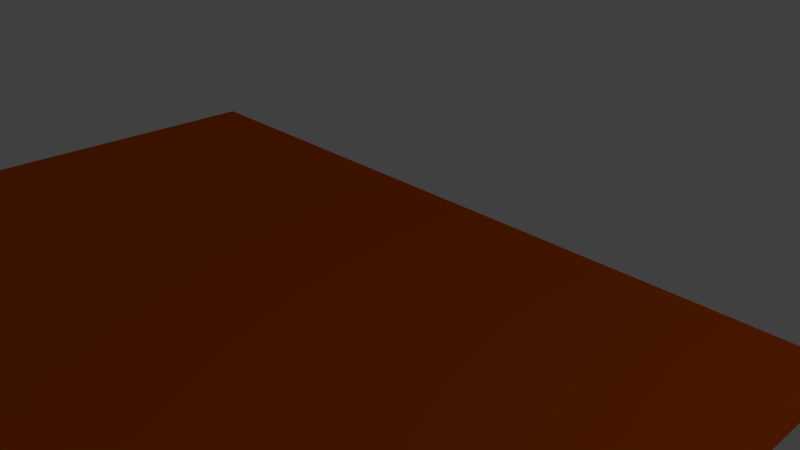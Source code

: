 # Source: wall2d.blend  (saved by Blender 2.77.0; exported with 4.5.12 LTS)
import bpy
from mathutils import Matrix  # noqa: F401  (used for matrix-valued properties, if any)

bpy.ops.wm.read_factory_settings(use_empty=True)
scene = bpy.context.scene
scene.name = 'Scene'

# ---- collections
col_collection_1 = bpy.data.collections.new('Collection 1'); scene.collection.children.link(col_collection_1)

# ---- materials (node trees are filled in below, after node groups)
mat_material_001 = bpy.data.materials.new('Material.001')
mat_material_001.alpha_threshold = 0.0
mat_material_001.use_transparent_shadow = False
mat_material_001.diffuse_color = (0.8, 0.1138, 0.0, 1.0)
mat_material_001.roughness = 0.5
mat_material_001.line_color = (0.0, 0.0, 0.0, 1.0)

# ---- material node trees

# ---- world
world_world = bpy.data.worlds.new('World'); scene.world = world_world
world_world.color = (0.05088, 0.05088, 0.05088)
world_world.use_sun_shadow = False
world_world.sun_shadow_jitter_overblur = 0.0
world_world.cycles.sampling_method = 'MANUAL'

# ---- cameras
cam_camera = bpy.data.cameras.new('Camera')
cam_camera.clip_end = 100.0
cam_camera.lens = 35.0
cam_camera.sensor_width = 32.0
cam_camera.sensor_height = 18.0
cam_camera.ortho_scale = 7.314
cam_camera.dof.focus_distance = 0.0
cam_camera.dof.aperture_fstop = 128.0

# ---- lights
light_lamp = bpy.data.lights.new('Lamp', 'POINT')
light_lamp.transmission_factor = 0.0
light_lamp.cutoff_distance = 30.0
light_lamp.energy = 100.0
light_lamp.shadow_buffer_clip_start = 1.001
light_lamp.shadow_soft_size = 0.1
light_lamp.shadow_maximum_resolution = 0.006
light_lamp.use_absolute_resolution = True

# ---- meshes
me_cube = bpy.data.meshes.new('Cube')
me_cube.from_pydata([(1.0, 1.0, -1.0), (1.0, -1.0, -1.0), (-1.0, -1.0, -1.0), (-1.0, 1.0, -1.0), (1.0, 1.0, 1.0), (1.0, -1.0, 1.0), (-1.0, -1.0, 1.0), (-1.0, 1.0, 1.0)], [], [(0, 1, 2, 3), (4, 7, 6, 5), (0, 4, 5, 1), (1, 5, 6, 2), (2, 6, 7, 3), (4, 0, 3, 7)])
me_cube.materials.append(mat_material_001)
me_cube.use_remesh_preserve_volume = False
me_cube.use_remesh_preserve_attributes = False
me_cube.use_mirror_vertex_groups = False
me_cube.update()
me_cube_001 = bpy.data.meshes.new('Cube.001')
me_cube_001.from_pydata([(1.0, 1.0, -1.0), (1.0, -1.0, -1.0), (-1.0, -1.0, -1.0), (-1.0, 1.0, -1.0), (1.0, 1.0, 1.0), (1.0, -1.0, 1.0), (-1.0, -1.0, 1.0), (-1.0, 1.0, 1.0)], [], [(0, 1, 2, 3), (4, 7, 6, 5), (0, 4, 5, 1), (1, 5, 6, 2), (2, 6, 7, 3), (4, 0, 3, 7)])
me_cube_001.materials.append(mat_material_001)
me_cube_001.use_remesh_preserve_volume = False
me_cube_001.use_remesh_preserve_attributes = False
me_cube_001.use_mirror_vertex_groups = False
me_cube_001.update()
me_cube_002 = bpy.data.meshes.new('Cube.002')
me_cube_002.from_pydata([(1.0, 1.0, -1.0), (1.0, -1.0, -1.0), (-1.0, -1.0, -1.0), (-1.0, 1.0, -1.0), (1.0, 1.0, 1.0), (1.0, -1.0, 1.0), (-1.0, -1.0, 1.0), (-1.0, 1.0, 1.0)], [], [(0, 1, 2, 3), (4, 7, 6, 5), (0, 4, 5, 1), (1, 5, 6, 2), (2, 6, 7, 3), (4, 0, 3, 7)])
me_cube_002.materials.append(mat_material_001)
me_cube_002.use_remesh_preserve_volume = False
me_cube_002.use_remesh_preserve_attributes = False
me_cube_002.use_mirror_vertex_groups = False
me_cube_002.update()
me_cube_003 = bpy.data.meshes.new('Cube.003')
me_cube_003.from_pydata([(1.0, 1.0, -1.0), (1.0, -1.0, -1.0), (-1.0, -1.0, -1.0), (-1.0, 1.0, -1.0), (1.0, 1.0, 1.0), (1.0, -1.0, 1.0), (-1.0, -1.0, 1.0), (-1.0, 1.0, 1.0)], [], [(0, 1, 2, 3), (4, 7, 6, 5), (0, 4, 5, 1), (1, 5, 6, 2), (2, 6, 7, 3), (4, 0, 3, 7)])
me_cube_003.materials.append(mat_material_001)
me_cube_003.use_remesh_preserve_volume = False
me_cube_003.use_remesh_preserve_attributes = False
me_cube_003.use_mirror_vertex_groups = False
me_cube_003.update()
me_cube_004 = bpy.data.meshes.new('Cube.004')
me_cube_004.from_pydata([(1.0, 1.0, -1.0), (1.0, -1.0, -1.0), (-1.0, -1.0, -1.0), (-1.0, 1.0, -1.0), (1.0, 1.0, 1.0), (1.0, -1.0, 1.0), (-1.0, -1.0, 1.0), (-1.0, 1.0, 1.0)], [], [(0, 1, 2, 3), (4, 7, 6, 5), (0, 4, 5, 1), (1, 5, 6, 2), (2, 6, 7, 3), (4, 0, 3, 7)])
me_cube_004.materials.append(mat_material_001)
me_cube_004.use_remesh_preserve_volume = False
me_cube_004.use_remesh_preserve_attributes = False
me_cube_004.use_mirror_vertex_groups = False
me_cube_004.update()
me_cube_005 = bpy.data.meshes.new('Cube.005')
me_cube_005.from_pydata([(1.0, 1.0, -1.0), (1.0, -1.0, -1.0), (-1.0, -1.0, -1.0), (-1.0, 1.0, -1.0), (1.0, 1.0, 1.0), (1.0, -1.0, 1.0), (-1.0, -1.0, 1.0), (-1.0, 1.0, 1.0)], [], [(0, 1, 2, 3), (4, 7, 6, 5), (0, 4, 5, 1), (1, 5, 6, 2), (2, 6, 7, 3), (4, 0, 3, 7)])
me_cube_005.materials.append(mat_material_001)
me_cube_005.use_remesh_preserve_volume = False
me_cube_005.use_remesh_preserve_attributes = False
me_cube_005.use_mirror_vertex_groups = False
me_cube_005.update()

# ---- objects
ob_cube = bpy.data.objects.new('Cube', me_cube)
ob_lamp = bpy.data.objects.new('Lamp', light_lamp)
ob_camera = bpy.data.objects.new('Camera', cam_camera)
ob_cube_001 = bpy.data.objects.new('Cube.001', me_cube_001)
ob_cube_002 = bpy.data.objects.new('Cube.002', me_cube_002)
ob_cube_003 = bpy.data.objects.new('Cube.003', me_cube_003)
ob_cube_004 = bpy.data.objects.new('Cube.004', me_cube_004)
ob_cube_005 = bpy.data.objects.new('Cube.005', me_cube_005)

# ---- transforms, parenting, visibility, modifiers, constraints
ob_cube.location = (0.0, -1.952, 0.2031)
ob_cube.rotation_euler = (1.551, -0.0, 0.0)
ob_cube.scale = (5.27, 0.1668, 3.337)
ob_cube.lock_rotations_4d = False
ob_cube.empty_display_type = 'ARROWS'
ob_cube.lineart.crease_threshold = 0.0
ob_lamp.location = (10.73, 1.005, 5.904)
ob_lamp.rotation_euler = (0.6503, 0.05522, 1.866)
ob_lamp.lock_rotations_4d = False
ob_lamp.empty_display_type = 'ARROWS'
ob_lamp.color = (0.0, 0.0, 0.0, 0.0)
ob_lamp.lineart.crease_threshold = 0.0
ob_camera.location = (7.481, -6.508, 5.344)
ob_camera.rotation_euler = (1.109, 0.01082, 0.8149)
ob_camera.lock_rotations_4d = False
ob_camera.empty_display_type = 'ARROWS'
ob_camera.color = (0.0, 0.0, 0.0, 0.0)
ob_camera.display_type = 'WIRE'
ob_camera.lineart.crease_threshold = 0.0
ob_cube_001.location = (-4.357, -6.091, 0.2859)
ob_cube_001.rotation_euler = (1.551, -0.0, 0.0)
ob_cube_001.scale = (0.6454, 0.1668, 0.834)
ob_cube_001.lock_rotations_4d = False
ob_cube_001.empty_display_type = 'ARROWS'
ob_cube_001.lineart.crease_threshold = 0.0
ob_cube_002.location = (-2.148, -6.091, 0.2859)
ob_cube_002.rotation_euler = (1.551, -0.0, 0.0)
ob_cube_002.scale = (0.6454, 0.1668, 0.834)
ob_cube_002.lock_rotations_4d = False
ob_cube_002.empty_display_type = 'ARROWS'
ob_cube_002.lineart.crease_threshold = 0.0
ob_cube_003.location = (0.07955, -6.091, 0.2859)
ob_cube_003.rotation_euler = (1.551, -0.0, 0.0)
ob_cube_003.scale = (0.6454, 0.1668, 0.834)
ob_cube_003.lock_rotations_4d = False
ob_cube_003.empty_display_type = 'ARROWS'
ob_cube_003.lineart.crease_threshold = 0.0
ob_cube_004.location = (2.255, -6.091, 0.2859)
ob_cube_004.rotation_euler = (1.551, -0.0, 0.0)
ob_cube_004.scale = (0.6454, 0.1668, 0.834)
ob_cube_004.lock_rotations_4d = False
ob_cube_004.empty_display_type = 'ARROWS'
ob_cube_004.lineart.crease_threshold = 0.0
ob_cube_005.location = (4.434, -6.091, 0.2859)
ob_cube_005.rotation_euler = (1.551, -0.0, 0.0)
ob_cube_005.scale = (0.6454, 0.1668, 0.834)
ob_cube_005.lock_rotations_4d = False
ob_cube_005.empty_display_type = 'ARROWS'
ob_cube_005.lineart.crease_threshold = 0.0

# ---- collection membership
col_collection_1.objects.link(ob_cube)
col_collection_1.objects.link(ob_lamp)
col_collection_1.objects.link(ob_camera)
col_collection_1.objects.link(ob_cube_001)
col_collection_1.objects.link(ob_cube_002)
col_collection_1.objects.link(ob_cube_003)
col_collection_1.objects.link(ob_cube_004)
col_collection_1.objects.link(ob_cube_005)

# ---- scene / render settings (as saved in the file)
scene.camera = ob_camera
scene.frame_start = 1; scene.frame_end = 250; scene.frame_set(1)
scene.render.engine = 'BLENDER_EEVEE_NEXT'
scene.render.resolution_percentage = 50
scene.render.dither_intensity = 0.0
scene.cycles.use_denoising = False
scene.cycles.samples = 128
scene.cycles.sampling_pattern = 'TABULATED_SOBOL'
scene.cycles.light_sampling_threshold = 0.0
scene.cycles.use_adaptive_sampling = False
scene.cycles.use_light_tree = False
scene.cycles.blur_glossy = 0.0
scene.cycles.sample_clamp_indirect = 0.0
scene.view_settings.view_transform = 'Standard'
bpy.context.view_layer.update()
